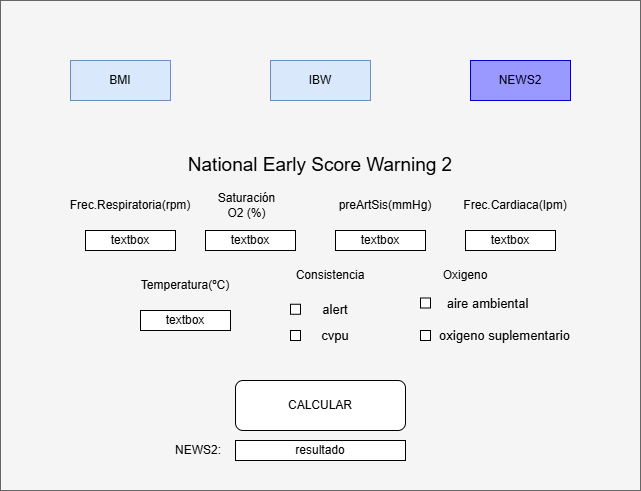

The diagram above was exported from draw.io. Its source (the exported page's mxGraphModel, read from the mxfile embedded in the PNG):
<mxGraphModel dx="1022" dy="564" grid="1" gridSize="10" guides="1" tooltips="1" connect="1" arrows="1" fold="1" page="1" pageScale="1" pageWidth="827" pageHeight="1169" math="0" shadow="0">
  <root>
    <mxCell id="0" />
    <mxCell id="1" parent="0" />
    <mxCell id="Yew_UQ91vDDVNOenQnvc-2" parent="1" style="rounded=0;whiteSpace=wrap;html=1;fillColor=#f5f5f5;strokeColor=#666666;fontColor=#333333;" value="" vertex="1">
      <mxGeometry height="490" width="640" x="80" y="30" as="geometry" />
    </mxCell>
    <mxCell id="Yew_UQ91vDDVNOenQnvc-3" parent="1" style="rounded=0;whiteSpace=wrap;html=1;fillColor=#dae8fc;strokeColor=#6c8ebf;" value="IBW" vertex="1">
      <mxGeometry height="40" width="100" x="350" y="90" as="geometry" />
    </mxCell>
    <mxCell id="Yew_UQ91vDDVNOenQnvc-4" parent="1" style="rounded=0;whiteSpace=wrap;html=1;fillColor=#dae8fc;strokeColor=#6c8ebf;" value="BMI" vertex="1">
      <mxGeometry height="40" width="100" x="150" y="90" as="geometry" />
    </mxCell>
    <mxCell id="Yew_UQ91vDDVNOenQnvc-5" parent="1" style="rounded=0;whiteSpace=wrap;html=1;fillColor=#9999FF;strokeColor=#0000CC;" value="NEWS2" vertex="1">
      <mxGeometry height="40" width="100" x="550" y="90" as="geometry" />
    </mxCell>
    <mxCell id="Yew_UQ91vDDVNOenQnvc-6" parent="1" style="text;html=1;whiteSpace=wrap;strokeColor=none;fillColor=none;align=center;verticalAlign=middle;rounded=0;" value="&lt;font style=&quot;font-size: 19px;&quot;&gt;National Early Score Warning 2&lt;/font&gt;" vertex="1">
      <mxGeometry height="50" width="330" x="235" y="170" as="geometry" />
    </mxCell>
    <mxCell id="Yew_UQ91vDDVNOenQnvc-14" parent="1" style="text;html=1;whiteSpace=wrap;strokeColor=none;fillColor=none;align=center;verticalAlign=middle;rounded=0;" value="Saturación O2 (%)" vertex="1">
      <mxGeometry height="30" width="72.5" x="290" y="220" as="geometry" />
    </mxCell>
    <mxCell id="Yew_UQ91vDDVNOenQnvc-15" parent="1" style="text;html=1;whiteSpace=wrap;strokeColor=none;fillColor=none;align=center;verticalAlign=middle;rounded=0;" value="Frec.Respiratoria(rpm)" vertex="1">
      <mxGeometry height="30" width="80" x="170" y="220" as="geometry" />
    </mxCell>
    <mxCell id="Yew_UQ91vDDVNOenQnvc-16" parent="1" style="rounded=0;whiteSpace=wrap;html=1;" value="textbox" vertex="1">
      <mxGeometry height="20" width="90" x="285" y="260" as="geometry" />
    </mxCell>
    <mxCell id="Yew_UQ91vDDVNOenQnvc-17" parent="1" style="rounded=0;whiteSpace=wrap;html=1;" value="textbox" vertex="1">
      <mxGeometry height="20" width="90" x="165" y="260" as="geometry" />
    </mxCell>
    <mxCell id="Yew_UQ91vDDVNOenQnvc-18" parent="1" style="rounded=1;whiteSpace=wrap;html=1;" value="CALCULAR" vertex="1">
      <mxGeometry height="50" width="170" x="315" y="410" as="geometry" />
    </mxCell>
    <mxCell id="Yew_UQ91vDDVNOenQnvc-19" parent="1" style="rounded=0;whiteSpace=wrap;html=1;" value="resultado" vertex="1">
      <mxGeometry height="20" width="170" x="315" y="470" as="geometry" />
    </mxCell>
    <mxCell id="Yew_UQ91vDDVNOenQnvc-20" parent="1" style="text;html=1;whiteSpace=wrap;strokeColor=none;fillColor=none;align=right;verticalAlign=middle;rounded=0;" value="NEWS2:" vertex="1">
      <mxGeometry height="30" width="75" x="227.5" y="465" as="geometry" />
    </mxCell>
    <mxCell id="Yew_UQ91vDDVNOenQnvc-21" edge="1" parent="1" source="Yew_UQ91vDDVNOenQnvc-17" style="edgeStyle=orthogonalEdgeStyle;rounded=0;orthogonalLoop=1;jettySize=auto;html=1;exitX=0.5;exitY=1;exitDx=0;exitDy=0;" target="Yew_UQ91vDDVNOenQnvc-17">
      <mxGeometry relative="1" as="geometry" />
    </mxCell>
    <mxCell id="Yew_UQ91vDDVNOenQnvc-22" parent="1" style="text;html=1;whiteSpace=wrap;strokeColor=none;fillColor=none;align=center;verticalAlign=middle;rounded=0;" value="preArtSis(mmHg)" vertex="1">
      <mxGeometry height="30" width="70" x="430" y="220" as="geometry" />
    </mxCell>
    <mxCell id="Yew_UQ91vDDVNOenQnvc-23" parent="1" style="rounded=0;whiteSpace=wrap;html=1;" value="textbox" vertex="1">
      <mxGeometry height="20" width="90" x="415" y="260" as="geometry" />
    </mxCell>
    <mxCell id="Yew_UQ91vDDVNOenQnvc-24" parent="1" style="rounded=0;whiteSpace=wrap;html=1;" value="textbox" vertex="1">
      <mxGeometry height="20" width="90" x="545" y="260" as="geometry" />
    </mxCell>
    <mxCell id="Yew_UQ91vDDVNOenQnvc-26" edge="1" parent="1" source="Yew_UQ91vDDVNOenQnvc-15" style="edgeStyle=orthogonalEdgeStyle;rounded=0;orthogonalLoop=1;jettySize=auto;html=1;exitX=0.5;exitY=1;exitDx=0;exitDy=0;" target="Yew_UQ91vDDVNOenQnvc-15">
      <mxGeometry relative="1" as="geometry" />
    </mxCell>
    <mxCell id="Yew_UQ91vDDVNOenQnvc-27" parent="1" style="text;html=1;whiteSpace=wrap;strokeColor=none;fillColor=none;align=center;verticalAlign=middle;rounded=0;" value="Frec.Cardiaca(Ipm)" vertex="1">
      <mxGeometry height="30" width="60" x="565" y="220" as="geometry" />
    </mxCell>
    <mxCell id="Yew_UQ91vDDVNOenQnvc-28" parent="1" style="rounded=0;whiteSpace=wrap;html=1;" value="textbox" vertex="1">
      <mxGeometry height="20" width="90" x="220" y="340" as="geometry" />
    </mxCell>
    <mxCell id="Yew_UQ91vDDVNOenQnvc-29" parent="1" style="text;html=1;whiteSpace=wrap;strokeColor=none;fillColor=none;align=center;verticalAlign=middle;rounded=0;" value="Temperatura(ºC)" vertex="1">
      <mxGeometry height="30" width="80" x="225" y="300" as="geometry" />
    </mxCell>
    <mxCell id="Yew_UQ91vDDVNOenQnvc-30" parent="1" style="text;html=1;whiteSpace=wrap;strokeColor=none;fillColor=none;align=center;verticalAlign=middle;rounded=0;" value="Consistencia" vertex="1">
      <mxGeometry height="30" width="80" x="370" y="290" as="geometry" />
    </mxCell>
    <mxCell id="Yew_UQ91vDDVNOenQnvc-31" edge="1" parent="1" style="edgeStyle=orthogonalEdgeStyle;rounded=0;orthogonalLoop=1;jettySize=auto;html=1;exitX=0.5;exitY=1;exitDx=0;exitDy=0;">
      <mxGeometry relative="1" as="geometry">
        <mxPoint x="405" y="360" as="sourcePoint" />
        <mxPoint x="405" y="360" as="targetPoint" />
      </mxGeometry>
    </mxCell>
    <mxCell id="Yew_UQ91vDDVNOenQnvc-33" parent="1" style="text;html=1;whiteSpace=wrap;strokeColor=none;fillColor=none;align=center;verticalAlign=middle;rounded=0;" value="Oxigeno" vertex="1">
      <mxGeometry height="30" width="80" x="505" y="290" as="geometry" />
    </mxCell>
    <mxCell id="-8bOdA3WqLvA4KwmpSn1-1" parent="1" style="whiteSpace=wrap;html=1;aspect=fixed;" value="" vertex="1">
      <mxGeometry height="10" width="10" x="370" y="333.75" as="geometry" />
    </mxCell>
    <mxCell id="-8bOdA3WqLvA4KwmpSn1-4" parent="1" style="whiteSpace=wrap;html=1;aspect=fixed;" value="" vertex="1">
      <mxGeometry height="10" width="10" x="370" y="360" as="geometry" />
    </mxCell>
    <mxCell id="-8bOdA3WqLvA4KwmpSn1-6" parent="1" style="whiteSpace=wrap;html=1;aspect=fixed;" value="" vertex="1">
      <mxGeometry height="10" width="10" x="500" y="327.5" as="geometry" />
    </mxCell>
    <mxCell id="-8bOdA3WqLvA4KwmpSn1-7" parent="1" style="whiteSpace=wrap;html=1;aspect=fixed;" value="" vertex="1">
      <mxGeometry height="10" width="10" x="500" y="360" as="geometry" />
    </mxCell>
    <mxCell id="-8bOdA3WqLvA4KwmpSn1-8" parent="1" style="text;html=1;whiteSpace=wrap;strokeColor=none;fillColor=none;align=center;verticalAlign=middle;rounded=0;strokeWidth=1;fontSize=13;" value="alert" vertex="1">
      <mxGeometry height="32.5" width="70" x="380" y="322.5" as="geometry" />
    </mxCell>
    <mxCell id="-8bOdA3WqLvA4KwmpSn1-9" parent="1" style="text;html=1;whiteSpace=wrap;strokeColor=none;fillColor=none;align=center;verticalAlign=middle;rounded=0;fontSize=13;" value="cvpu" vertex="1">
      <mxGeometry height="20" width="60" x="385" y="355" as="geometry" />
    </mxCell>
    <mxCell id="-8bOdA3WqLvA4KwmpSn1-11" parent="1" style="text;html=1;whiteSpace=wrap;strokeColor=none;fillColor=none;align=center;verticalAlign=middle;rounded=0;fontSize=13;" value="aire ambiental" vertex="1">
      <mxGeometry height="30" width="85" x="525" y="317.5" as="geometry" />
    </mxCell>
    <mxCell id="-8bOdA3WqLvA4KwmpSn1-12" parent="1" style="text;html=1;whiteSpace=wrap;strokeColor=none;fillColor=none;align=center;verticalAlign=middle;rounded=0;fontSize=13;" value="oxigeno suplementario" vertex="1">
      <mxGeometry height="30" width="132.5" x="517.5" y="350" as="geometry" />
    </mxCell>
  </root>
</mxGraphModel>